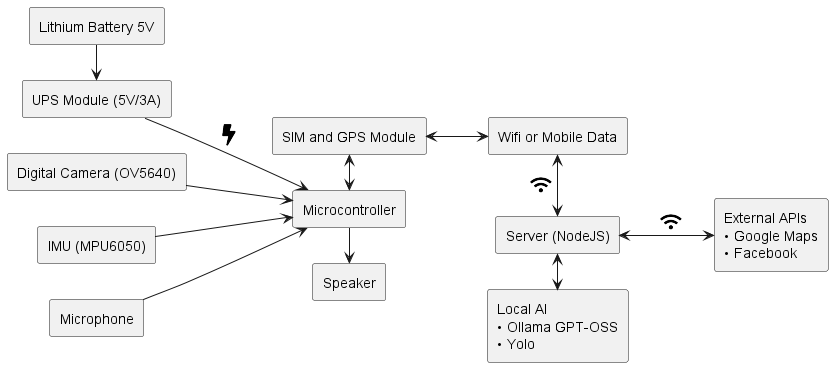

The diagram above was rendered by PlantUML. Its source (embedded in the PNG):
@startuml
!include <tupadr3/common>
!include <tupadr3/font-awesome-5/wifi>
!include <tupadr3/font-awesome-5/bolt>
skinparam componentStyle rectangle
left to right direction

[Microcontroller] as mc
[UPS Module (5V/3A)] as ups
[SIM and GPS Module] as sim
[Wifi or Mobile Data] as net
[Server (NodeJS)] as sv
[Lithium Battery 5V] -> ups
[Digital Camera (OV5640)] --> mc
ups --> mc : <$bolt{scale=0.5}>
[IMU (MPU6050)] --> mc
[Microphone] --> mc
mc -> [Speaker]
sim <-> mc
sim <--> net
net <-> sv : <$wifi{scale=0.5}>
sv <--> [External APIs\n<U+2022> Google Maps\n<U+2022> Facebook] : <$wifi{scale=0.5}>
sv <-> [Local AI\n<U+2022> Ollama GPT-OSS\n<U+2022> Yolo]
@enduml